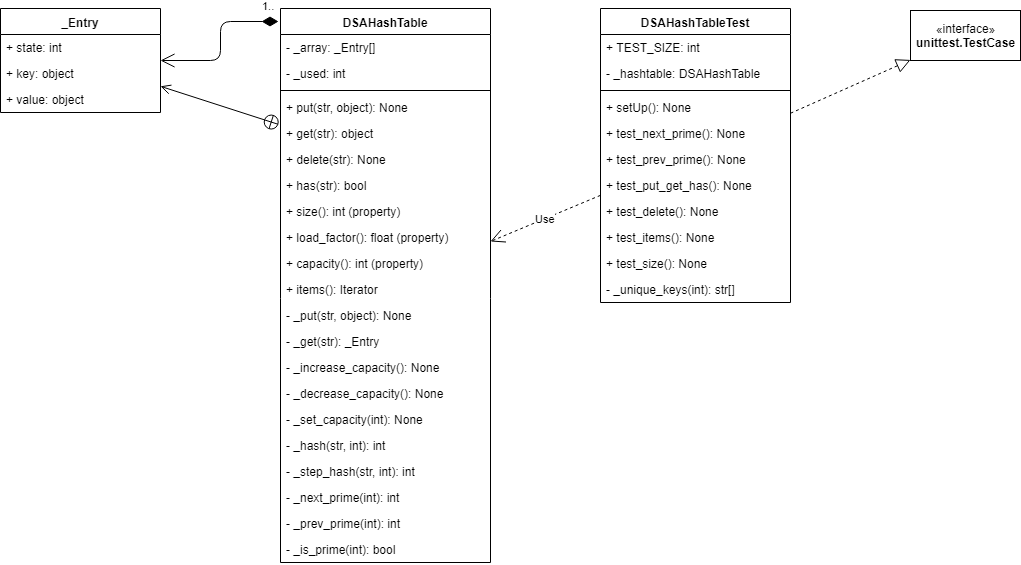

The diagram above was exported from draw.io. Its source (the exported page's mxGraphModel, read from the mxfile embedded in the PNG):
<mxGraphModel dx="1422" dy="713" grid="1" gridSize="10" guides="1" tooltips="1" connect="1" arrows="1" fold="1" page="1" pageScale="1" pageWidth="1654" pageHeight="1169" math="0" shadow="0">
  <root>
    <mxCell id="0" />
    <mxCell id="1" parent="0" />
    <mxCell id="DIYksN2ncX4g9-pKQ9cd-1" value="DSAHashTable" style="swimlane;fontStyle=1;align=center;verticalAlign=top;childLayout=stackLayout;horizontal=1;startSize=26;horizontalStack=0;resizeParent=1;resizeParentMax=0;resizeLast=0;collapsible=1;marginBottom=0;" vertex="1" parent="1">
      <mxGeometry x="400" y="124" width="210" height="554" as="geometry" />
    </mxCell>
    <mxCell id="DIYksN2ncX4g9-pKQ9cd-2" value="- _array: _Entry[]" style="text;strokeColor=none;fillColor=none;align=left;verticalAlign=top;spacingLeft=4;spacingRight=4;overflow=hidden;rotatable=0;points=[[0,0.5],[1,0.5]];portConstraint=eastwest;" vertex="1" parent="DIYksN2ncX4g9-pKQ9cd-1">
      <mxGeometry y="26" width="210" height="26" as="geometry" />
    </mxCell>
    <mxCell id="DIYksN2ncX4g9-pKQ9cd-5" value="- _used: int" style="text;strokeColor=none;fillColor=none;align=left;verticalAlign=top;spacingLeft=4;spacingRight=4;overflow=hidden;rotatable=0;points=[[0,0.5],[1,0.5]];portConstraint=eastwest;" vertex="1" parent="DIYksN2ncX4g9-pKQ9cd-1">
      <mxGeometry y="52" width="210" height="26" as="geometry" />
    </mxCell>
    <mxCell id="DIYksN2ncX4g9-pKQ9cd-3" value="" style="line;strokeWidth=1;fillColor=none;align=left;verticalAlign=middle;spacingTop=-1;spacingLeft=3;spacingRight=3;rotatable=0;labelPosition=right;points=[];portConstraint=eastwest;" vertex="1" parent="DIYksN2ncX4g9-pKQ9cd-1">
      <mxGeometry y="78" width="210" height="8" as="geometry" />
    </mxCell>
    <mxCell id="DIYksN2ncX4g9-pKQ9cd-4" value="+ put(str, object): None" style="text;strokeColor=none;fillColor=none;align=left;verticalAlign=top;spacingLeft=4;spacingRight=4;overflow=hidden;rotatable=0;points=[[0,0.5],[1,0.5]];portConstraint=eastwest;" vertex="1" parent="DIYksN2ncX4g9-pKQ9cd-1">
      <mxGeometry y="86" width="210" height="26" as="geometry" />
    </mxCell>
    <mxCell id="DIYksN2ncX4g9-pKQ9cd-6" value="+ get(str): object" style="text;strokeColor=none;fillColor=none;align=left;verticalAlign=top;spacingLeft=4;spacingRight=4;overflow=hidden;rotatable=0;points=[[0,0.5],[1,0.5]];portConstraint=eastwest;" vertex="1" parent="DIYksN2ncX4g9-pKQ9cd-1">
      <mxGeometry y="112" width="210" height="26" as="geometry" />
    </mxCell>
    <mxCell id="DIYksN2ncX4g9-pKQ9cd-7" value="+ delete(str): None" style="text;strokeColor=none;fillColor=none;align=left;verticalAlign=top;spacingLeft=4;spacingRight=4;overflow=hidden;rotatable=0;points=[[0,0.5],[1,0.5]];portConstraint=eastwest;" vertex="1" parent="DIYksN2ncX4g9-pKQ9cd-1">
      <mxGeometry y="138" width="210" height="26" as="geometry" />
    </mxCell>
    <mxCell id="DIYksN2ncX4g9-pKQ9cd-8" value="+ has(str): bool" style="text;strokeColor=none;fillColor=none;align=left;verticalAlign=top;spacingLeft=4;spacingRight=4;overflow=hidden;rotatable=0;points=[[0,0.5],[1,0.5]];portConstraint=eastwest;" vertex="1" parent="DIYksN2ncX4g9-pKQ9cd-1">
      <mxGeometry y="164" width="210" height="26" as="geometry" />
    </mxCell>
    <mxCell id="DIYksN2ncX4g9-pKQ9cd-9" value="+ size(): int (property)" style="text;strokeColor=none;fillColor=none;align=left;verticalAlign=top;spacingLeft=4;spacingRight=4;overflow=hidden;rotatable=0;points=[[0,0.5],[1,0.5]];portConstraint=eastwest;" vertex="1" parent="DIYksN2ncX4g9-pKQ9cd-1">
      <mxGeometry y="190" width="210" height="26" as="geometry" />
    </mxCell>
    <mxCell id="DIYksN2ncX4g9-pKQ9cd-10" value="+ load_factor(): float (property)" style="text;strokeColor=none;fillColor=none;align=left;verticalAlign=top;spacingLeft=4;spacingRight=4;overflow=hidden;rotatable=0;points=[[0,0.5],[1,0.5]];portConstraint=eastwest;" vertex="1" parent="DIYksN2ncX4g9-pKQ9cd-1">
      <mxGeometry y="216" width="210" height="26" as="geometry" />
    </mxCell>
    <mxCell id="DIYksN2ncX4g9-pKQ9cd-11" value="+ capacity(): int (property)" style="text;strokeColor=none;fillColor=none;align=left;verticalAlign=top;spacingLeft=4;spacingRight=4;overflow=hidden;rotatable=0;points=[[0,0.5],[1,0.5]];portConstraint=eastwest;" vertex="1" parent="DIYksN2ncX4g9-pKQ9cd-1">
      <mxGeometry y="242" width="210" height="26" as="geometry" />
    </mxCell>
    <mxCell id="DIYksN2ncX4g9-pKQ9cd-16" value="+ items(): Iterator" style="text;strokeColor=none;fillColor=none;align=left;verticalAlign=top;spacingLeft=4;spacingRight=4;overflow=hidden;rotatable=0;points=[[0,0.5],[1,0.5]];portConstraint=eastwest;" vertex="1" parent="DIYksN2ncX4g9-pKQ9cd-1">
      <mxGeometry y="268" width="210" height="26" as="geometry" />
    </mxCell>
    <mxCell id="DIYksN2ncX4g9-pKQ9cd-17" value="- _put(str, object): None" style="text;strokeColor=none;fillColor=none;align=left;verticalAlign=top;spacingLeft=4;spacingRight=4;overflow=hidden;rotatable=0;points=[[0,0.5],[1,0.5]];portConstraint=eastwest;" vertex="1" parent="DIYksN2ncX4g9-pKQ9cd-1">
      <mxGeometry y="294" width="210" height="26" as="geometry" />
    </mxCell>
    <mxCell id="DIYksN2ncX4g9-pKQ9cd-18" value="- _get(str): _Entry" style="text;strokeColor=none;fillColor=none;align=left;verticalAlign=top;spacingLeft=4;spacingRight=4;overflow=hidden;rotatable=0;points=[[0,0.5],[1,0.5]];portConstraint=eastwest;" vertex="1" parent="DIYksN2ncX4g9-pKQ9cd-1">
      <mxGeometry y="320" width="210" height="26" as="geometry" />
    </mxCell>
    <mxCell id="DIYksN2ncX4g9-pKQ9cd-20" value="- _increase_capacity(): None" style="text;strokeColor=none;fillColor=none;align=left;verticalAlign=top;spacingLeft=4;spacingRight=4;overflow=hidden;rotatable=0;points=[[0,0.5],[1,0.5]];portConstraint=eastwest;" vertex="1" parent="DIYksN2ncX4g9-pKQ9cd-1">
      <mxGeometry y="346" width="210" height="26" as="geometry" />
    </mxCell>
    <mxCell id="DIYksN2ncX4g9-pKQ9cd-21" value="- _decrease_capacity(): None" style="text;strokeColor=none;fillColor=none;align=left;verticalAlign=top;spacingLeft=4;spacingRight=4;overflow=hidden;rotatable=0;points=[[0,0.5],[1,0.5]];portConstraint=eastwest;" vertex="1" parent="DIYksN2ncX4g9-pKQ9cd-1">
      <mxGeometry y="372" width="210" height="26" as="geometry" />
    </mxCell>
    <mxCell id="DIYksN2ncX4g9-pKQ9cd-22" value="- _set_capacity(int): None" style="text;strokeColor=none;fillColor=none;align=left;verticalAlign=top;spacingLeft=4;spacingRight=4;overflow=hidden;rotatable=0;points=[[0,0.5],[1,0.5]];portConstraint=eastwest;" vertex="1" parent="DIYksN2ncX4g9-pKQ9cd-1">
      <mxGeometry y="398" width="210" height="26" as="geometry" />
    </mxCell>
    <mxCell id="DIYksN2ncX4g9-pKQ9cd-23" value="- _hash(str, int): int" style="text;strokeColor=none;fillColor=none;align=left;verticalAlign=top;spacingLeft=4;spacingRight=4;overflow=hidden;rotatable=0;points=[[0,0.5],[1,0.5]];portConstraint=eastwest;" vertex="1" parent="DIYksN2ncX4g9-pKQ9cd-1">
      <mxGeometry y="424" width="210" height="26" as="geometry" />
    </mxCell>
    <mxCell id="DIYksN2ncX4g9-pKQ9cd-24" value="- _step_hash(str, int): int" style="text;strokeColor=none;fillColor=none;align=left;verticalAlign=top;spacingLeft=4;spacingRight=4;overflow=hidden;rotatable=0;points=[[0,0.5],[1,0.5]];portConstraint=eastwest;" vertex="1" parent="DIYksN2ncX4g9-pKQ9cd-1">
      <mxGeometry y="450" width="210" height="26" as="geometry" />
    </mxCell>
    <mxCell id="DIYksN2ncX4g9-pKQ9cd-25" value="- _next_prime(int): int" style="text;strokeColor=none;fillColor=none;align=left;verticalAlign=top;spacingLeft=4;spacingRight=4;overflow=hidden;rotatable=0;points=[[0,0.5],[1,0.5]];portConstraint=eastwest;" vertex="1" parent="DIYksN2ncX4g9-pKQ9cd-1">
      <mxGeometry y="476" width="210" height="26" as="geometry" />
    </mxCell>
    <mxCell id="DIYksN2ncX4g9-pKQ9cd-26" value="- _prev_prime(int): int" style="text;strokeColor=none;fillColor=none;align=left;verticalAlign=top;spacingLeft=4;spacingRight=4;overflow=hidden;rotatable=0;points=[[0,0.5],[1,0.5]];portConstraint=eastwest;" vertex="1" parent="DIYksN2ncX4g9-pKQ9cd-1">
      <mxGeometry y="502" width="210" height="26" as="geometry" />
    </mxCell>
    <mxCell id="DIYksN2ncX4g9-pKQ9cd-27" value="- _is_prime(int): bool" style="text;strokeColor=none;fillColor=none;align=left;verticalAlign=top;spacingLeft=4;spacingRight=4;overflow=hidden;rotatable=0;points=[[0,0.5],[1,0.5]];portConstraint=eastwest;" vertex="1" parent="DIYksN2ncX4g9-pKQ9cd-1">
      <mxGeometry y="528" width="210" height="26" as="geometry" />
    </mxCell>
    <mxCell id="DIYksN2ncX4g9-pKQ9cd-28" value="_Entry" style="swimlane;fontStyle=1;align=center;verticalAlign=top;childLayout=stackLayout;horizontal=1;startSize=26;horizontalStack=0;resizeParent=1;resizeParentMax=0;resizeLast=0;collapsible=1;marginBottom=0;" vertex="1" parent="1">
      <mxGeometry x="120" y="124" width="160" height="104" as="geometry" />
    </mxCell>
    <mxCell id="DIYksN2ncX4g9-pKQ9cd-29" value="+ state: int" style="text;strokeColor=none;fillColor=none;align=left;verticalAlign=top;spacingLeft=4;spacingRight=4;overflow=hidden;rotatable=0;points=[[0,0.5],[1,0.5]];portConstraint=eastwest;" vertex="1" parent="DIYksN2ncX4g9-pKQ9cd-28">
      <mxGeometry y="26" width="160" height="26" as="geometry" />
    </mxCell>
    <mxCell id="DIYksN2ncX4g9-pKQ9cd-32" value="+ key: object" style="text;strokeColor=none;fillColor=none;align=left;verticalAlign=top;spacingLeft=4;spacingRight=4;overflow=hidden;rotatable=0;points=[[0,0.5],[1,0.5]];portConstraint=eastwest;" vertex="1" parent="DIYksN2ncX4g9-pKQ9cd-28">
      <mxGeometry y="52" width="160" height="26" as="geometry" />
    </mxCell>
    <mxCell id="DIYksN2ncX4g9-pKQ9cd-33" value="+ value: object" style="text;strokeColor=none;fillColor=none;align=left;verticalAlign=top;spacingLeft=4;spacingRight=4;overflow=hidden;rotatable=0;points=[[0,0.5],[1,0.5]];portConstraint=eastwest;" vertex="1" parent="DIYksN2ncX4g9-pKQ9cd-28">
      <mxGeometry y="78" width="160" height="26" as="geometry" />
    </mxCell>
    <mxCell id="DIYksN2ncX4g9-pKQ9cd-34" value="" style="endArrow=open;startArrow=circlePlus;endFill=0;startFill=0;endSize=8;html=1;exitX=-0.008;exitY=1.154;exitDx=0;exitDy=0;exitPerimeter=0;" edge="1" parent="1" source="DIYksN2ncX4g9-pKQ9cd-4" target="DIYksN2ncX4g9-pKQ9cd-28">
      <mxGeometry width="160" relative="1" as="geometry">
        <mxPoint x="230" y="870" as="sourcePoint" />
        <mxPoint x="390" y="870" as="targetPoint" />
      </mxGeometry>
    </mxCell>
    <mxCell id="DIYksN2ncX4g9-pKQ9cd-35" value="1.." style="endArrow=open;html=1;endSize=12;startArrow=diamondThin;startSize=14;startFill=1;edgeStyle=orthogonalEdgeStyle;align=left;verticalAlign=bottom;exitX=-0.008;exitY=0.024;exitDx=0;exitDy=0;exitPerimeter=0;" edge="1" parent="1" source="DIYksN2ncX4g9-pKQ9cd-1" target="DIYksN2ncX4g9-pKQ9cd-28">
      <mxGeometry x="-0.7671" y="-7" relative="1" as="geometry">
        <mxPoint x="150" y="870" as="sourcePoint" />
        <mxPoint x="310" y="870" as="targetPoint" />
        <mxPoint as="offset" />
      </mxGeometry>
    </mxCell>
    <mxCell id="DIYksN2ncX4g9-pKQ9cd-36" value="DSAHashTableTest" style="swimlane;fontStyle=1;align=center;verticalAlign=top;childLayout=stackLayout;horizontal=1;startSize=26;horizontalStack=0;resizeParent=1;resizeParentMax=0;resizeLast=0;collapsible=1;marginBottom=0;" vertex="1" parent="1">
      <mxGeometry x="720" y="124" width="190" height="294" as="geometry" />
    </mxCell>
    <mxCell id="DIYksN2ncX4g9-pKQ9cd-37" value="+ TEST_SIZE: int" style="text;strokeColor=none;fillColor=none;align=left;verticalAlign=top;spacingLeft=4;spacingRight=4;overflow=hidden;rotatable=0;points=[[0,0.5],[1,0.5]];portConstraint=eastwest;" vertex="1" parent="DIYksN2ncX4g9-pKQ9cd-36">
      <mxGeometry y="26" width="190" height="26" as="geometry" />
    </mxCell>
    <mxCell id="DIYksN2ncX4g9-pKQ9cd-42" value="- _hashtable: DSAHashTable" style="text;strokeColor=none;fillColor=none;align=left;verticalAlign=top;spacingLeft=4;spacingRight=4;overflow=hidden;rotatable=0;points=[[0,0.5],[1,0.5]];portConstraint=eastwest;" vertex="1" parent="DIYksN2ncX4g9-pKQ9cd-36">
      <mxGeometry y="52" width="190" height="26" as="geometry" />
    </mxCell>
    <mxCell id="DIYksN2ncX4g9-pKQ9cd-38" value="" style="line;strokeWidth=1;fillColor=none;align=left;verticalAlign=middle;spacingTop=-1;spacingLeft=3;spacingRight=3;rotatable=0;labelPosition=right;points=[];portConstraint=eastwest;" vertex="1" parent="DIYksN2ncX4g9-pKQ9cd-36">
      <mxGeometry y="78" width="190" height="8" as="geometry" />
    </mxCell>
    <mxCell id="DIYksN2ncX4g9-pKQ9cd-39" value="+ setUp(): None" style="text;strokeColor=none;fillColor=none;align=left;verticalAlign=top;spacingLeft=4;spacingRight=4;overflow=hidden;rotatable=0;points=[[0,0.5],[1,0.5]];portConstraint=eastwest;" vertex="1" parent="DIYksN2ncX4g9-pKQ9cd-36">
      <mxGeometry y="86" width="190" height="26" as="geometry" />
    </mxCell>
    <mxCell id="DIYksN2ncX4g9-pKQ9cd-44" value="+ test_next_prime(): None" style="text;strokeColor=none;fillColor=none;align=left;verticalAlign=top;spacingLeft=4;spacingRight=4;overflow=hidden;rotatable=0;points=[[0,0.5],[1,0.5]];portConstraint=eastwest;" vertex="1" parent="DIYksN2ncX4g9-pKQ9cd-36">
      <mxGeometry y="112" width="190" height="26" as="geometry" />
    </mxCell>
    <mxCell id="DIYksN2ncX4g9-pKQ9cd-45" value="+ test_prev_prime(): None" style="text;strokeColor=none;fillColor=none;align=left;verticalAlign=top;spacingLeft=4;spacingRight=4;overflow=hidden;rotatable=0;points=[[0,0.5],[1,0.5]];portConstraint=eastwest;" vertex="1" parent="DIYksN2ncX4g9-pKQ9cd-36">
      <mxGeometry y="138" width="190" height="26" as="geometry" />
    </mxCell>
    <mxCell id="DIYksN2ncX4g9-pKQ9cd-47" value="+ test_put_get_has(): None" style="text;strokeColor=none;fillColor=none;align=left;verticalAlign=top;spacingLeft=4;spacingRight=4;overflow=hidden;rotatable=0;points=[[0,0.5],[1,0.5]];portConstraint=eastwest;" vertex="1" parent="DIYksN2ncX4g9-pKQ9cd-36">
      <mxGeometry y="164" width="190" height="26" as="geometry" />
    </mxCell>
    <mxCell id="DIYksN2ncX4g9-pKQ9cd-48" value="+ test_delete(): None" style="text;strokeColor=none;fillColor=none;align=left;verticalAlign=top;spacingLeft=4;spacingRight=4;overflow=hidden;rotatable=0;points=[[0,0.5],[1,0.5]];portConstraint=eastwest;" vertex="1" parent="DIYksN2ncX4g9-pKQ9cd-36">
      <mxGeometry y="190" width="190" height="26" as="geometry" />
    </mxCell>
    <mxCell id="DIYksN2ncX4g9-pKQ9cd-49" value="+ test_items(): None" style="text;strokeColor=none;fillColor=none;align=left;verticalAlign=top;spacingLeft=4;spacingRight=4;overflow=hidden;rotatable=0;points=[[0,0.5],[1,0.5]];portConstraint=eastwest;" vertex="1" parent="DIYksN2ncX4g9-pKQ9cd-36">
      <mxGeometry y="216" width="190" height="26" as="geometry" />
    </mxCell>
    <mxCell id="DIYksN2ncX4g9-pKQ9cd-50" value="+ test_size(): None" style="text;strokeColor=none;fillColor=none;align=left;verticalAlign=top;spacingLeft=4;spacingRight=4;overflow=hidden;rotatable=0;points=[[0,0.5],[1,0.5]];portConstraint=eastwest;" vertex="1" parent="DIYksN2ncX4g9-pKQ9cd-36">
      <mxGeometry y="242" width="190" height="26" as="geometry" />
    </mxCell>
    <mxCell id="DIYksN2ncX4g9-pKQ9cd-46" value="- _unique_keys(int): str[]" style="text;strokeColor=none;fillColor=none;align=left;verticalAlign=top;spacingLeft=4;spacingRight=4;overflow=hidden;rotatable=0;points=[[0,0.5],[1,0.5]];portConstraint=eastwest;" vertex="1" parent="DIYksN2ncX4g9-pKQ9cd-36">
      <mxGeometry y="268" width="190" height="26" as="geometry" />
    </mxCell>
    <mxCell id="DIYksN2ncX4g9-pKQ9cd-40" value="«interface»&lt;br&gt;&lt;b&gt;unittest.TestCase&lt;/b&gt;" style="html=1;" vertex="1" parent="1">
      <mxGeometry x="1030" y="126" width="110" height="50" as="geometry" />
    </mxCell>
    <mxCell id="DIYksN2ncX4g9-pKQ9cd-41" value="" style="endArrow=block;dashed=1;endFill=0;endSize=12;html=1;" edge="1" parent="1" source="DIYksN2ncX4g9-pKQ9cd-36" target="DIYksN2ncX4g9-pKQ9cd-40">
      <mxGeometry width="160" relative="1" as="geometry">
        <mxPoint x="120" y="700" as="sourcePoint" />
        <mxPoint x="280" y="700" as="targetPoint" />
      </mxGeometry>
    </mxCell>
    <mxCell id="DIYksN2ncX4g9-pKQ9cd-43" value="Use" style="endArrow=open;endSize=12;dashed=1;html=1;" edge="1" parent="1" source="DIYksN2ncX4g9-pKQ9cd-36" target="DIYksN2ncX4g9-pKQ9cd-1">
      <mxGeometry width="160" relative="1" as="geometry">
        <mxPoint x="750" y="391.5" as="sourcePoint" />
        <mxPoint x="910" y="391.5" as="targetPoint" />
      </mxGeometry>
    </mxCell>
  </root>
</mxGraphModel>